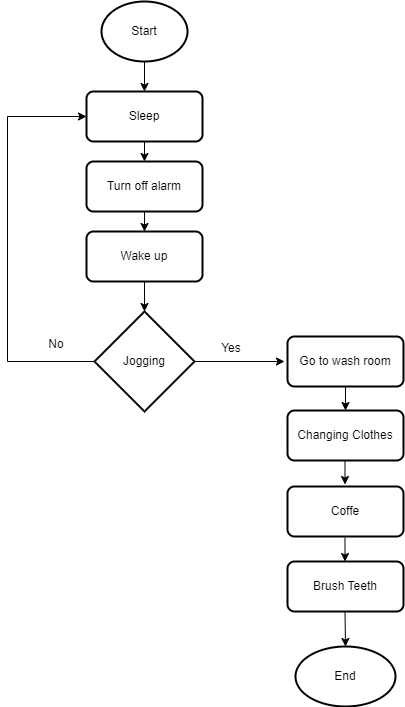

The diagram above was exported from draw.io. Its source (the exported page's mxGraphModel, read from the mxfile embedded in the PNG):
<mxGraphModel dx="1290" dy="557" grid="1" gridSize="10" guides="1" tooltips="1" connect="1" arrows="1" fold="1" page="1" pageScale="1" pageWidth="827" pageHeight="1169" math="0" shadow="0">
  <root>
    <mxCell id="WIyWlLk6GJQsqaUBKTNV-0" />
    <mxCell id="WIyWlLk6GJQsqaUBKTNV-1" parent="WIyWlLk6GJQsqaUBKTNV-0" />
    <mxCell id="bODlmdQZZHHtlP60Dm8p-0" value="Start" style="strokeWidth=2;html=1;shape=mxgraph.flowchart.start_1;whiteSpace=wrap;" vertex="1" parent="WIyWlLk6GJQsqaUBKTNV-1">
      <mxGeometry x="314" y="50" width="86" height="60" as="geometry" />
    </mxCell>
    <mxCell id="bODlmdQZZHHtlP60Dm8p-1" value="Wake up" style="rounded=1;whiteSpace=wrap;html=1;absoluteArcSize=1;arcSize=14;strokeWidth=2;" vertex="1" parent="WIyWlLk6GJQsqaUBKTNV-1">
      <mxGeometry x="299" y="280" width="116" height="50" as="geometry" />
    </mxCell>
    <mxCell id="bODlmdQZZHHtlP60Dm8p-2" value="Turn off alarm" style="rounded=1;whiteSpace=wrap;html=1;absoluteArcSize=1;arcSize=14;strokeWidth=2;" vertex="1" parent="WIyWlLk6GJQsqaUBKTNV-1">
      <mxGeometry x="299" y="210" width="116" height="50" as="geometry" />
    </mxCell>
    <mxCell id="bODlmdQZZHHtlP60Dm8p-3" value="Sleep" style="rounded=1;whiteSpace=wrap;html=1;absoluteArcSize=1;arcSize=14;strokeWidth=2;" vertex="1" parent="WIyWlLk6GJQsqaUBKTNV-1">
      <mxGeometry x="299" y="140" width="116" height="50" as="geometry" />
    </mxCell>
    <mxCell id="bODlmdQZZHHtlP60Dm8p-5" value="Jogging" style="strokeWidth=2;html=1;shape=mxgraph.flowchart.decision;whiteSpace=wrap;" vertex="1" parent="WIyWlLk6GJQsqaUBKTNV-1">
      <mxGeometry x="307" y="360" width="100" height="100" as="geometry" />
    </mxCell>
    <mxCell id="bODlmdQZZHHtlP60Dm8p-6" value="" style="endArrow=classic;html=1;rounded=0;" edge="1" parent="WIyWlLk6GJQsqaUBKTNV-1">
      <mxGeometry width="50" height="50" relative="1" as="geometry">
        <mxPoint x="407" y="410" as="sourcePoint" />
        <mxPoint x="497" y="410" as="targetPoint" />
      </mxGeometry>
    </mxCell>
    <mxCell id="bODlmdQZZHHtlP60Dm8p-7" value="" style="endArrow=classic;html=1;rounded=0;exitX=0;exitY=0.5;exitDx=0;exitDy=0;exitPerimeter=0;entryX=0;entryY=0.5;entryDx=0;entryDy=0;" edge="1" parent="WIyWlLk6GJQsqaUBKTNV-1" source="bODlmdQZZHHtlP60Dm8p-5" target="bODlmdQZZHHtlP60Dm8p-3">
      <mxGeometry width="50" height="50" relative="1" as="geometry">
        <mxPoint x="170" y="440" as="sourcePoint" />
        <mxPoint x="180" y="150" as="targetPoint" />
        <Array as="points">
          <mxPoint x="220" y="410" />
          <mxPoint x="220" y="165" />
        </Array>
      </mxGeometry>
    </mxCell>
    <mxCell id="bODlmdQZZHHtlP60Dm8p-8" value="Yes" style="text;html=1;align=center;verticalAlign=middle;whiteSpace=wrap;rounded=0;" vertex="1" parent="WIyWlLk6GJQsqaUBKTNV-1">
      <mxGeometry x="414" y="382" width="60" height="30" as="geometry" />
    </mxCell>
    <mxCell id="bODlmdQZZHHtlP60Dm8p-9" value="No" style="text;html=1;align=center;verticalAlign=middle;whiteSpace=wrap;rounded=0;" vertex="1" parent="WIyWlLk6GJQsqaUBKTNV-1">
      <mxGeometry x="239" y="378" width="60" height="30" as="geometry" />
    </mxCell>
    <mxCell id="bODlmdQZZHHtlP60Dm8p-10" value="Go to wash room" style="rounded=1;whiteSpace=wrap;html=1;absoluteArcSize=1;arcSize=14;strokeWidth=2;" vertex="1" parent="WIyWlLk6GJQsqaUBKTNV-1">
      <mxGeometry x="500" y="385" width="116" height="50" as="geometry" />
    </mxCell>
    <mxCell id="bODlmdQZZHHtlP60Dm8p-11" value="Brush Teeth" style="rounded=1;whiteSpace=wrap;html=1;absoluteArcSize=1;arcSize=14;strokeWidth=2;" vertex="1" parent="WIyWlLk6GJQsqaUBKTNV-1">
      <mxGeometry x="500" y="610" width="116" height="50" as="geometry" />
    </mxCell>
    <mxCell id="bODlmdQZZHHtlP60Dm8p-12" value="Coffe" style="rounded=1;whiteSpace=wrap;html=1;absoluteArcSize=1;arcSize=14;strokeWidth=2;" vertex="1" parent="WIyWlLk6GJQsqaUBKTNV-1">
      <mxGeometry x="500" y="535" width="116" height="50" as="geometry" />
    </mxCell>
    <mxCell id="bODlmdQZZHHtlP60Dm8p-13" value="Changing Clothes" style="rounded=1;whiteSpace=wrap;html=1;absoluteArcSize=1;arcSize=14;strokeWidth=2;" vertex="1" parent="WIyWlLk6GJQsqaUBKTNV-1">
      <mxGeometry x="500" y="459" width="116" height="50" as="geometry" />
    </mxCell>
    <mxCell id="bODlmdQZZHHtlP60Dm8p-15" value="End" style="strokeWidth=2;html=1;shape=mxgraph.flowchart.start_1;whiteSpace=wrap;" vertex="1" parent="WIyWlLk6GJQsqaUBKTNV-1">
      <mxGeometry x="508" y="695" width="100" height="60" as="geometry" />
    </mxCell>
    <mxCell id="bODlmdQZZHHtlP60Dm8p-16" value="" style="endArrow=classic;html=1;rounded=0;exitX=0.5;exitY=1;exitDx=0;exitDy=0;exitPerimeter=0;entryX=0.5;entryY=0;entryDx=0;entryDy=0;" edge="1" parent="WIyWlLk6GJQsqaUBKTNV-1" source="bODlmdQZZHHtlP60Dm8p-0" target="bODlmdQZZHHtlP60Dm8p-3">
      <mxGeometry width="50" height="50" relative="1" as="geometry">
        <mxPoint x="440" y="180" as="sourcePoint" />
        <mxPoint x="490" y="130" as="targetPoint" />
      </mxGeometry>
    </mxCell>
    <mxCell id="bODlmdQZZHHtlP60Dm8p-17" value="" style="endArrow=classic;html=1;rounded=0;exitX=0.5;exitY=1;exitDx=0;exitDy=0;" edge="1" parent="WIyWlLk6GJQsqaUBKTNV-1" source="bODlmdQZZHHtlP60Dm8p-3" target="bODlmdQZZHHtlP60Dm8p-2">
      <mxGeometry width="50" height="50" relative="1" as="geometry">
        <mxPoint x="440" y="180" as="sourcePoint" />
        <mxPoint x="490" y="130" as="targetPoint" />
      </mxGeometry>
    </mxCell>
    <mxCell id="bODlmdQZZHHtlP60Dm8p-18" value="" style="endArrow=classic;html=1;rounded=0;exitX=0.5;exitY=1;exitDx=0;exitDy=0;" edge="1" parent="WIyWlLk6GJQsqaUBKTNV-1" source="bODlmdQZZHHtlP60Dm8p-2" target="bODlmdQZZHHtlP60Dm8p-1">
      <mxGeometry width="50" height="50" relative="1" as="geometry">
        <mxPoint x="520" y="230" as="sourcePoint" />
        <mxPoint x="570" y="180" as="targetPoint" />
      </mxGeometry>
    </mxCell>
    <mxCell id="bODlmdQZZHHtlP60Dm8p-19" value="" style="endArrow=classic;html=1;rounded=0;exitX=0.5;exitY=1;exitDx=0;exitDy=0;" edge="1" parent="WIyWlLk6GJQsqaUBKTNV-1" source="bODlmdQZZHHtlP60Dm8p-1" target="bODlmdQZZHHtlP60Dm8p-5">
      <mxGeometry width="50" height="50" relative="1" as="geometry">
        <mxPoint x="440" y="270" as="sourcePoint" />
        <mxPoint x="490" y="220" as="targetPoint" />
      </mxGeometry>
    </mxCell>
    <mxCell id="bODlmdQZZHHtlP60Dm8p-20" value="" style="endArrow=classic;html=1;rounded=0;exitX=0.5;exitY=1;exitDx=0;exitDy=0;entryX=0.5;entryY=0;entryDx=0;entryDy=0;" edge="1" parent="WIyWlLk6GJQsqaUBKTNV-1" source="bODlmdQZZHHtlP60Dm8p-10" target="bODlmdQZZHHtlP60Dm8p-13">
      <mxGeometry width="50" height="50" relative="1" as="geometry">
        <mxPoint x="460" y="530" as="sourcePoint" />
        <mxPoint x="510" y="480" as="targetPoint" />
      </mxGeometry>
    </mxCell>
    <mxCell id="bODlmdQZZHHtlP60Dm8p-21" value="" style="endArrow=classic;html=1;rounded=0;exitX=0.5;exitY=1;exitDx=0;exitDy=0;entryX=0.5;entryY=0;entryDx=0;entryDy=0;" edge="1" parent="WIyWlLk6GJQsqaUBKTNV-1">
      <mxGeometry width="50" height="50" relative="1" as="geometry">
        <mxPoint x="557.5" y="509" as="sourcePoint" />
        <mxPoint x="557.5" y="533" as="targetPoint" />
      </mxGeometry>
    </mxCell>
    <mxCell id="bODlmdQZZHHtlP60Dm8p-22" value="" style="endArrow=classic;html=1;rounded=0;exitX=0.5;exitY=1;exitDx=0;exitDy=0;entryX=0.5;entryY=0;entryDx=0;entryDy=0;" edge="1" parent="WIyWlLk6GJQsqaUBKTNV-1">
      <mxGeometry width="50" height="50" relative="1" as="geometry">
        <mxPoint x="557.5" y="586" as="sourcePoint" />
        <mxPoint x="557.5" y="610" as="targetPoint" />
      </mxGeometry>
    </mxCell>
    <mxCell id="bODlmdQZZHHtlP60Dm8p-23" value="" style="endArrow=classic;html=1;rounded=0;exitX=0.5;exitY=1;exitDx=0;exitDy=0;entryX=0.5;entryY=0;entryDx=0;entryDy=0;entryPerimeter=0;" edge="1" parent="WIyWlLk6GJQsqaUBKTNV-1" target="bODlmdQZZHHtlP60Dm8p-15">
      <mxGeometry width="50" height="50" relative="1" as="geometry">
        <mxPoint x="557.5" y="660" as="sourcePoint" />
        <mxPoint x="557.5" y="684" as="targetPoint" />
      </mxGeometry>
    </mxCell>
  </root>
</mxGraphModel>